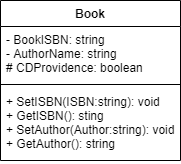

The diagram above was exported from draw.io. Its source (the exported page's mxGraphModel, read from the mxfile embedded in the PNG):
<mxGraphModel dx="1021" dy="567" grid="1" gridSize="10" guides="1" tooltips="1" connect="1" arrows="1" fold="1" page="1" pageScale="1" pageWidth="827" pageHeight="1169" math="0" shadow="0">
  <root>
    <mxCell id="WIyWlLk6GJQsqaUBKTNV-0" />
    <mxCell id="WIyWlLk6GJQsqaUBKTNV-1" parent="WIyWlLk6GJQsqaUBKTNV-0" />
    <mxCell id="5V5nUvHi3KZNnFDE_exe-0" value="Book" style="swimlane;fontStyle=1;align=center;verticalAlign=top;childLayout=stackLayout;horizontal=1;startSize=26;horizontalStack=0;resizeParent=1;resizeParentMax=0;resizeLast=0;collapsible=1;marginBottom=0;" vertex="1" parent="WIyWlLk6GJQsqaUBKTNV-1">
      <mxGeometry x="370" y="230" width="180" height="160" as="geometry" />
    </mxCell>
    <mxCell id="5V5nUvHi3KZNnFDE_exe-1" value="- BookISBN: string&#10;- AuthorName: string&#10;# CDProvidence: boolean" style="text;strokeColor=none;fillColor=none;align=left;verticalAlign=top;spacingLeft=4;spacingRight=4;overflow=hidden;rotatable=0;points=[[0,0.5],[1,0.5]];portConstraint=eastwest;" vertex="1" parent="5V5nUvHi3KZNnFDE_exe-0">
      <mxGeometry y="26" width="180" height="54" as="geometry" />
    </mxCell>
    <mxCell id="5V5nUvHi3KZNnFDE_exe-2" value="" style="line;strokeWidth=1;fillColor=none;align=left;verticalAlign=middle;spacingTop=-1;spacingLeft=3;spacingRight=3;rotatable=0;labelPosition=right;points=[];portConstraint=eastwest;" vertex="1" parent="5V5nUvHi3KZNnFDE_exe-0">
      <mxGeometry y="80" width="180" height="8" as="geometry" />
    </mxCell>
    <mxCell id="5V5nUvHi3KZNnFDE_exe-3" value="+ SetISBN(ISBN:string): void&#10;+ GetISBN(): sting&#10;+ SetAuthor(Author:string): void&#10;+ GetAuthor(): string" style="text;strokeColor=none;fillColor=none;align=left;verticalAlign=top;spacingLeft=4;spacingRight=4;overflow=hidden;rotatable=0;points=[[0,0.5],[1,0.5]];portConstraint=eastwest;" vertex="1" parent="5V5nUvHi3KZNnFDE_exe-0">
      <mxGeometry y="88" width="180" height="72" as="geometry" />
    </mxCell>
  </root>
</mxGraphModel>